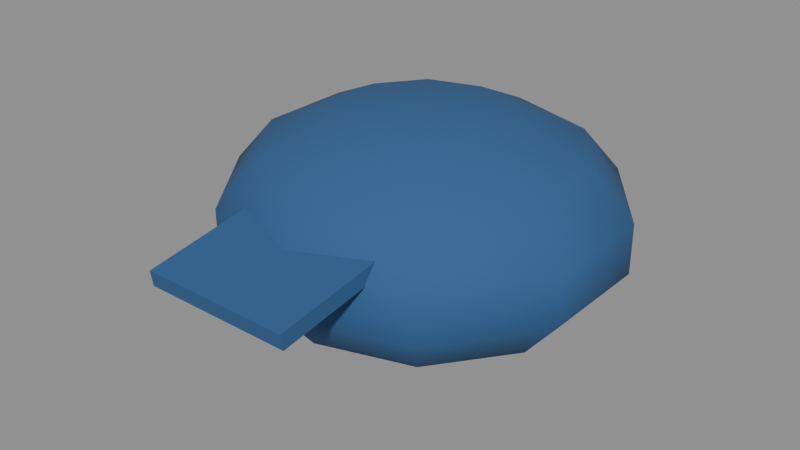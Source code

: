 # Source: person-cap.blend  (saved by Blender 5.3.31; exported with 4.5.12 LTS)
import bpy
from mathutils import Matrix  # noqa: F401  (used for matrix-valued properties, if any)

bpy.ops.wm.read_factory_settings(use_empty=True)
scene = bpy.context.scene
scene.name = 'Scene'

# ---- materials (node trees are filled in below, after node groups)
mat_2c5a8a = bpy.data.materials.new('#2c5a8a')
mat_2c5a8a.use_backface_culling = True
mat_2c5a8a.diffuse_color = (0.02519, 0.1022, 0.2542, 1.0)

# ---- material node trees
mat_2c5a8a.use_nodes = True; mat_2c5a8a.node_tree.nodes.clear()
_N = mat_2c5a8a.node_tree.nodes; _L = mat_2c5a8a.node_tree.links
n0 = _N.new('ShaderNodeBsdfPrincipled'); n0.name = 'Principled BSDF'; n0.location = (-200, 100)
n0.inputs[0].default_value = (0.02519, 0.1022, 0.2542, 1.0)
n0.inputs[2].default_value = 0.9
n0.inputs[10].default_value = 0.005
n1 = _N.new('ShaderNodeOutputMaterial'); n1.name = 'Material Output'; n1.location = (200, 100)
_L.new(n0.outputs[0], n1.inputs[0])
n1.is_active_output = True

# ---- meshes
me_00__2c5a8a_r110 = bpy.data.meshes.new('00_#2c5a8a_r110')
me_00__2c5a8a_r110.from_pydata([(0.0, 1.377e-08, 0.34), (0.0, -1.377e-08, -0.02), (0.08263, 0.1106, 0.3222), (0.1489, 0.1992, 0.2722), (0.1857, 0.2485, 0.2001), (0.1857, 0.2485, 0.1199), (0.1489, 0.1992, 0.04777), (0.08263, 0.1106, -0.002174), (0.1337, 0.04223, 0.3222), (0.2409, 0.0761, 0.2722), (0.3004, 0.0949, 0.2001), (0.3004, 0.0949, 0.1199), (0.2409, 0.0761, 0.04777), (0.1337, 0.04223, -0.002174), (0.1337, -0.04223, 0.3222), (0.2409, -0.0761, 0.2722), (0.3004, -0.0949, 0.2001), (0.3004, -0.0949, 0.1199), (0.2409, -0.0761, 0.04777), (0.1337, -0.04223, -0.002174), (0.08263, -0.1106, 0.3222), (0.1489, -0.1992, 0.2722), (0.1857, -0.2485, 0.2001), (0.1857, -0.2485, 0.1199), (0.1489, -0.1992, 0.04777), (0.08263, -0.1106, -0.002174), (1.207e-08, -0.1367, 0.3222), (0.0, -0.2463, 0.2722), (1.609e-08, -0.3071, 0.2001), (1.609e-08, -0.3071, 0.1199), (0.0, -0.2463, 0.04777), (1.207e-08, -0.1367, -0.002174), (-0.08263, -0.1106, 0.3222), (-0.1489, -0.1992, 0.2722), (-0.1857, -0.2485, 0.2001), (-0.1857, -0.2485, 0.1199), (-0.1489, -0.1992, 0.04777), (-0.08263, -0.1106, -0.002174), (0.12, -0.4207, 0.1974), (-0.1337, -0.04223, 0.3222), (-0.2409, -0.0761, 0.2722), (-0.3004, -0.0949, 0.2001), (-0.3004, -0.0949, 0.1199), (-0.2409, -0.0761, 0.04777), (-0.1337, -0.04223, -0.002174), (0.12, -0.223, 0.2273), (0.12, -0.417, 0.1727), (-0.1337, 0.04223, 0.3222), (-0.2409, 0.0761, 0.2722), (-0.3004, 0.0949, 0.2001), (-0.3004, 0.0949, 0.1199), (-0.2409, 0.0761, 0.04777), (-0.1337, 0.04223, -0.002174), (0.12, -0.2193, 0.2026), (-0.12, -0.4207, 0.1974), (-0.08263, 0.1106, 0.3222), (-0.1489, 0.1992, 0.2722), (-0.1857, 0.2485, 0.2001), (-0.1857, 0.2485, 0.1199), (-0.1489, 0.1992, 0.04777), (-0.08263, 0.1106, -0.002174), (-0.12, -0.223, 0.2273), (-0.12, -0.417, 0.1727), (-2.816e-08, 0.1367, 0.3222), (-8.047e-09, 0.2463, 0.2722), (-3.219e-08, 0.3071, 0.2001), (-3.219e-08, 0.3071, 0.1199), (-8.047e-09, 0.2463, 0.04777), (-2.816e-08, 0.1367, -0.002174), (-0.12, -0.2193, 0.2026)], [], [(65, 64, 3, 4), (63, 0, 2), (68, 67, 6, 7), (66, 65, 4, 5), (64, 63, 2, 3), (1, 68, 7), (67, 66, 5, 6), (1, 7, 13), (6, 5, 11, 12), (4, 3, 9, 10), (2, 0, 8), (7, 6, 12, 13), (5, 4, 10, 11), (3, 2, 8, 9), (10, 9, 15, 16), (8, 0, 14), (13, 12, 18, 19), (11, 10, 16, 17), (9, 8, 14, 15), (1, 13, 19), (12, 11, 17, 18), (19, 18, 24, 25), (17, 16, 22, 23), (15, 14, 20, 21), (1, 19, 25), (18, 17, 23, 24), (16, 15, 21, 22), (14, 0, 20), (25, 24, 30, 31), (23, 22, 28, 29), (21, 20, 26, 27), (1, 25, 31), (24, 23, 29, 30), (22, 21, 27, 28), (20, 0, 26), (27, 26, 32, 33), (1, 31, 37), (30, 29, 35, 36), (28, 27, 33, 34), (26, 0, 32), (31, 30, 36, 37), (29, 28, 34, 35), (1, 37, 44), (36, 35, 42, 43), (34, 33, 40, 41), (32, 0, 39), (37, 36, 43, 44), (35, 34, 41, 42), (33, 32, 39, 40), (43, 42, 50, 51), (41, 40, 48, 49), (39, 0, 47), (44, 43, 51, 52), (42, 41, 49, 50), (40, 39, 47, 48), (1, 44, 52), (47, 0, 55), (52, 51, 59, 60), (50, 49, 57, 58), (48, 47, 55, 56), (1, 52, 60), (51, 50, 58, 59), (49, 48, 56, 57), (60, 59, 67, 68), (58, 57, 65, 66), (56, 55, 63, 64), (1, 60, 68), (59, 58, 66, 67), (57, 56, 64, 65), (55, 0, 63), (69, 62, 54, 61), (61, 54, 38, 45), (45, 38, 46, 53), (53, 46, 62, 69), (61, 45, 53, 69), (38, 54, 62, 46)])
me_00__2c5a8a_r110.polygons.foreach_set('use_smooth', [1, 1, 1, 1, 1, 1, 1, 1, 1, 1, 1, 1, 1, 1, 1, 1, 1, 1, 1, 1, 1, 1, 1, 1, 1, 1, 1, 1, 1, 1, 1, 1, 1, 1, 1, 1, 1, 1, 1, 1, 1, 1, 1, 1, 1, 1, 1, 1, 1, 1, 1, 1, 1, 1, 1, 1, 1, 1, 1, 1, 1, 1, 1, 1, 1, 1, 1, 1, 1, 1, 0, 0, 0, 0, 0, 0])
me_00__2c5a8a_r110.materials.append(mat_2c5a8a)
me_00__2c5a8a_r110.update()

# ---- objects
ob_00__2c5a8a_r110 = bpy.data.objects.new('00_#2c5a8a_r110', me_00__2c5a8a_r110)

# ---- transforms, parenting, visibility, modifiers, constraints
ob_00__2c5a8a_r110.location = (0.0, 0.0, 0.0)

# ---- collection membership
scene.collection.objects.link(ob_00__2c5a8a_r110)

# ---- scene / render settings (as saved in the file)
scene.frame_start = 1; scene.frame_end = 250; scene.frame_set(1)
scene.render.engine = 'BLENDER_EEVEE_NEXT'
scene.render.bake_bias = 0.0
scene.render.bake_samples = 0
scene.render.compositor_device = 'GPU'
scene.eevee.use_volume_custom_range = False
scene.eevee.fast_gi_thickness_near = 0.1
scene.eevee.fast_gi_thickness_far = 0.0
scene.eevee.ray_tracing_options.screen_trace_thickness = 0.1
bpy.context.view_layer.update()

# ---- added for rendering (the .blend has no active camera and no usable light): camera, sun + grey world if the file has none
cam_auto = bpy.data.cameras.new('AutoCamera')
cam_auto.lens = 50.0
cam_auto.sensor_width = 36.0
cam_auto.clip_end = 1000.0
ob_auto_camera = bpy.data.objects.new('AutoCamera', cam_auto)
scene.collection.objects.link(ob_auto_camera)
ob_auto_camera.location = (0.934597, -1.17834, 0.907678)
ob_auto_camera.rotation_euler = (1.09748, -7.21219e-08, 0.694738)
scene.camera = ob_auto_camera
light_auto_sun = bpy.data.lights.new('AutoSun', 'SUN')
light_auto_sun.energy = 3.0
light_auto_sun.angle = 0.0523599
ob_auto_sun = bpy.data.objects.new('AutoSun', light_auto_sun)
scene.collection.objects.link(ob_auto_sun)
ob_auto_sun.rotation_euler = (0.872665, 0.174533, 0.523599)
if scene.world is None:
    world_auto = bpy.data.worlds.new('AutoWorld')
    world_auto.color = (0.3, 0.3, 0.3)
    scene.world = world_auto
bpy.context.view_layer.update()

